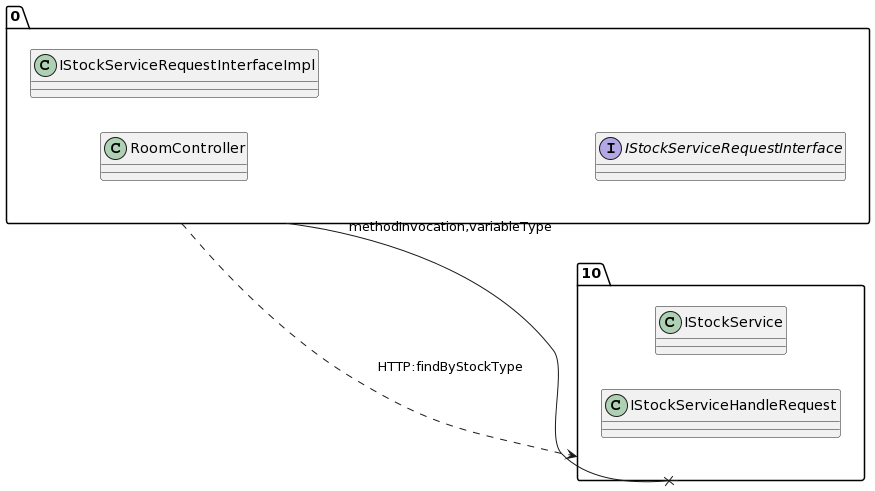

The diagram above was rendered by PlantUML. Its source (embedded in the PNG):
@startuml
allow_mixing
left to right direction
package "0"{
class RoomController
class IStockServiceRequestInterfaceImpl
interface IStockServiceRequestInterface

}
package "10"{
class IStockService
class IStockServiceHandleRequest

}
"0" --x "10":methodInvocation,variableType
"0" ..> "10":HTTP:findByStockType
@enduml